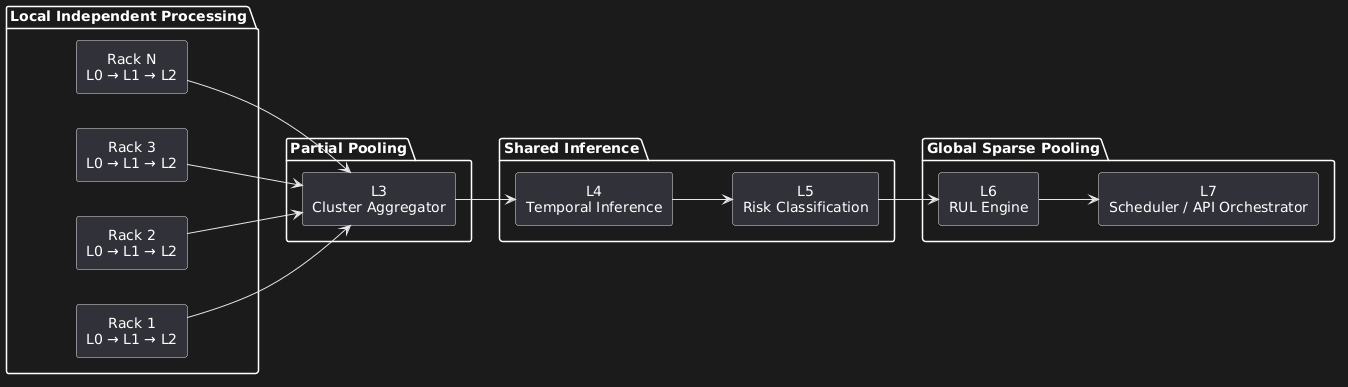

The diagram above was rendered by PlantUML. Its source (embedded in the PNG):
@startuml
left to right direction
skinparam shadowing false
skinparam componentStyle rectangle
skinparam defaultTextAlignment center

package "Local Independent Processing" {

  rectangle "Rack 1\nL0 → L1 → L2" as R1
  rectangle "Rack 2\nL0 → L1 → L2" as R2
  rectangle "Rack 3\nL0 → L1 → L2" as R3
  rectangle "Rack N\nL0 → L1 → L2" as RN
}

package "Partial Pooling" {
  rectangle "L3\nCluster Aggregator" as L3
}

package "Shared Inference" {
  rectangle "L4\nTemporal Inference" as L4
  rectangle "L5\nRisk Classification" as L5
}

package "Global Sparse Pooling" {
  rectangle "L6\nRUL Engine" as L6
  rectangle "L7\nScheduler / API Orchestrator" as L7
}

R1 --> L3
R2 --> L3
R3 --> L3
RN --> L3

L3 --> L4
L4 --> L5
L5 --> L6
L6 --> L7
@enduml